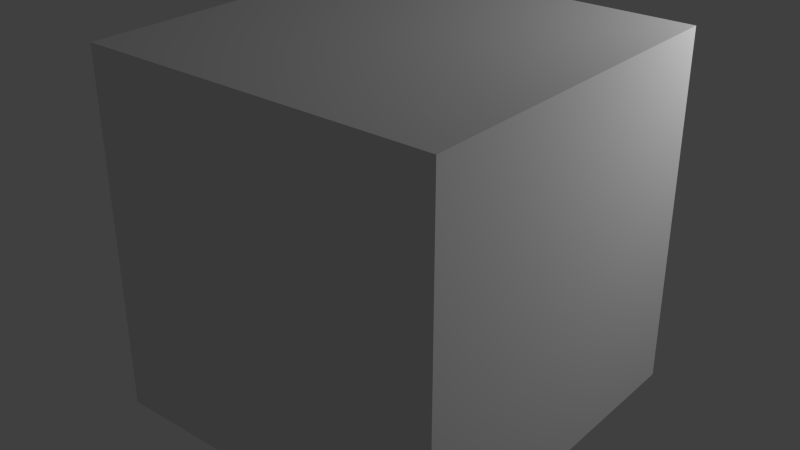 # Source: cubePlayer.blend  (saved by Blender 2.70.0; exported with 4.5.12 LTS)
import bpy
from mathutils import Matrix  # noqa: F401  (used for matrix-valued properties, if any)

bpy.ops.wm.read_factory_settings(use_empty=True)
scene = bpy.context.scene
scene.name = 'Scene'

# ---- collections
col_collection_1 = bpy.data.collections.new('Collection 1'); scene.collection.children.link(col_collection_1)

# ---- materials (node trees are filled in below, after node groups)
mat_material_005 = bpy.data.materials.new('Material.005')
mat_material_005.alpha_threshold = 0.0
mat_material_005.use_transparent_shadow = False
mat_material_005.roughness = 0.5
mat_material_005.line_color = (0.0, 0.0, 0.0, 1.0)

# ---- material node trees

# ---- world
world_world = bpy.data.worlds.new('World'); scene.world = world_world
world_world.color = (0.05088, 0.05088, 0.05088)
world_world.use_sun_shadow = False
world_world.sun_shadow_jitter_overblur = 0.0
world_world.cycles.sampling_method = 'MANUAL'
world_world.cycles.sample_map_resolution = 256

# ---- lights
light_point = bpy.data.lights.new('Point', 'POINT')
light_point.transmission_factor = 0.0
light_point.energy = 100.0
light_point.shadow_buffer_clip_start = 0.5
light_point.shadow_soft_size = 0.1
light_point.shadow_maximum_resolution = 0.006
light_point.use_absolute_resolution = True
light_point.cycles.use_multiple_importance_sampling = False

# ---- meshes
me_cube = bpy.data.meshes.new('Cube')
me_cube.from_pydata([(1.0, 1.0, -1.0), (1.0, -1.0, -1.0), (-1.0, -1.0, -1.0), (-1.0, 1.0, -1.0), (1.0, 1.0, 1.0), (1.0, -1.0, 1.0), (-1.0, -1.0, 1.0), (-1.0, 1.0, 1.0)], [], [(0, 1, 2, 3), (4, 7, 6, 5), (0, 4, 5, 1), (1, 5, 6, 2), (2, 6, 7, 3), (4, 0, 3, 7)])
_uv = me_cube.uv_layers.new(name='UVMap')
_uv.uv.foreach_set('vector', [0.0, 0.0, 1.0, 0.0, 1.0, 1.0, 0.0, 1.0, 0.0, 0.0, 1.0, 0.0, 1.0, 1.0, 0.0, 1.0, 0.0, 0.0, 1.0, 0.0, 1.0, 1.0, 0.0, 1.0, 0.0, 0.0, 1.0, 0.0, 1.0, 1.0, 0.0, 1.0, 0.0, 0.0, 1.0, 0.0, 1.0, 1.0, 0.0, 1.0, 0.0, 0.0, 1.0, 0.0, 1.0, 1.0, 0.0, 1.0])
me_cube.materials.append(mat_material_005)
me_cube.use_remesh_preserve_volume = False
me_cube.use_remesh_preserve_attributes = False
me_cube.use_mirror_vertex_groups = False
me_cube.update()

# ---- objects
ob_point = bpy.data.objects.new('Point', light_point)
ob_cube = bpy.data.objects.new('Cube', me_cube)

# ---- transforms, parenting, visibility, modifiers, constraints
ob_point.location = (2.262, 1.798, 1.862)
ob_point.lineart.crease_threshold = 0.0
ob_cube.location = (0.0, 0.0, 0.0)
ob_cube.lock_rotations_4d = False
ob_cube.empty_display_type = 'ARROWS'
ob_cube.lineart.crease_threshold = 0.0

# ---- collection membership
col_collection_1.objects.link(ob_point)
col_collection_1.objects.link(ob_cube)

# ---- scene / render settings (as saved in the file)
scene.frame_start = 1; scene.frame_end = 250; scene.frame_set(0)
scene.render.engine = 'BLENDER_EEVEE_NEXT'
scene.render.resolution_percentage = 50
scene.render.dither_intensity = 0.0
scene.cycles.use_denoising = False
scene.cycles.samples = 10
scene.cycles.sampling_pattern = 'TABULATED_SOBOL'
scene.cycles.light_sampling_threshold = 0.0
scene.cycles.use_adaptive_sampling = False
scene.cycles.use_light_tree = False
scene.cycles.blur_glossy = 0.0
scene.cycles.volume_bounces = 1
scene.cycles.pixel_filter_type = 'GAUSSIAN'
scene.cycles.sample_clamp_indirect = 0.0
scene.view_settings.view_transform = 'Standard'
bpy.context.view_layer.update()

# ---- added for rendering (the .blend has no active camera): camera
cam_auto = bpy.data.cameras.new('AutoCamera')
cam_auto.lens = 50.0
cam_auto.sensor_width = 36.0
cam_auto.clip_end = 1000.0
ob_auto_camera = bpy.data.objects.new('AutoCamera', cam_auto)
scene.collection.objects.link(ob_auto_camera)
ob_auto_camera.location = (3.20507, -3.84609, 2.56406)
ob_auto_camera.rotation_euler = (1.09748, -7.21219e-08, 0.694738)
scene.camera = ob_auto_camera
bpy.context.view_layer.update()
